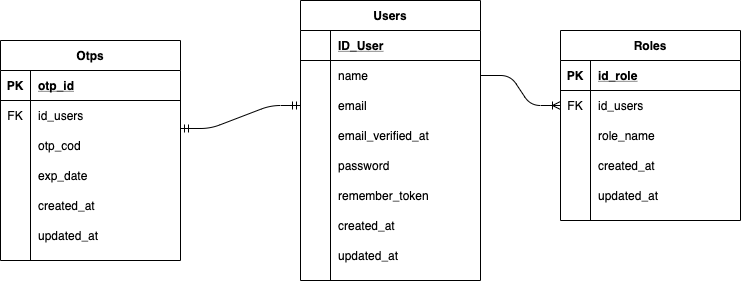

The diagram above was exported from draw.io. Its source (the exported page's mxGraphModel, read from the mxfile embedded in the PNG):
<mxGraphModel dx="1666" dy="769" grid="1" gridSize="10" guides="1" tooltips="1" connect="1" arrows="1" fold="1" page="1" pageScale="1" pageWidth="850" pageHeight="1100" math="0" shadow="0">
  <root>
    <mxCell id="0" />
    <mxCell id="1" parent="0" />
    <mxCell id="2" value="" style="edgeStyle=entityRelationEdgeStyle;fontSize=12;html=1;endArrow=ERmandOne;startArrow=ERmandOne;exitX=1;exitY=-0.067;exitDx=0;exitDy=0;exitPerimeter=0;entryX=0;entryY=0.5;entryDx=0;entryDy=0;" edge="1" source="53" target="11" parent="1">
      <mxGeometry width="100" height="100" relative="1" as="geometry">
        <mxPoint x="560" y="620" as="sourcePoint" />
        <mxPoint x="660" y="520" as="targetPoint" />
      </mxGeometry>
    </mxCell>
    <mxCell id="3" value="" style="edgeStyle=entityRelationEdgeStyle;fontSize=12;html=1;endArrow=ERoneToMany;entryX=0;entryY=0.5;entryDx=0;entryDy=0;exitX=1;exitY=0.5;exitDx=0;exitDy=0;" edge="1" source="8" target="33" parent="1">
      <mxGeometry width="100" height="100" relative="1" as="geometry">
        <mxPoint x="900" y="250" as="sourcePoint" />
        <mxPoint x="820" y="570" as="targetPoint" />
      </mxGeometry>
    </mxCell>
    <mxCell id="4" value="Users" style="shape=table;startSize=30;container=1;collapsible=1;childLayout=tableLayout;fixedRows=1;rowLines=0;fontStyle=1;align=center;resizeLast=1;" vertex="1" parent="1">
      <mxGeometry x="670" y="590" width="180" height="280" as="geometry" />
    </mxCell>
    <mxCell id="5" value="" style="shape=partialRectangle;collapsible=0;dropTarget=0;pointerEvents=0;fillColor=none;top=0;left=0;bottom=1;right=0;points=[[0,0.5],[1,0.5]];portConstraint=eastwest;" vertex="1" parent="4">
      <mxGeometry y="30" width="180" height="30" as="geometry" />
    </mxCell>
    <mxCell id="6" value="" style="shape=partialRectangle;connectable=0;fillColor=none;top=0;left=0;bottom=0;right=0;fontStyle=1;overflow=hidden;" vertex="1" parent="5">
      <mxGeometry width="30" height="30" as="geometry" />
    </mxCell>
    <mxCell id="7" value="ID_User" style="shape=partialRectangle;connectable=0;fillColor=none;top=0;left=0;bottom=0;right=0;align=left;spacingLeft=6;fontStyle=5;overflow=hidden;" vertex="1" parent="5">
      <mxGeometry x="30" width="150" height="30" as="geometry" />
    </mxCell>
    <mxCell id="8" value="" style="shape=partialRectangle;collapsible=0;dropTarget=0;pointerEvents=0;fillColor=none;top=0;left=0;bottom=0;right=0;points=[[0,0.5],[1,0.5]];portConstraint=eastwest;" vertex="1" parent="4">
      <mxGeometry y="60" width="180" height="30" as="geometry" />
    </mxCell>
    <mxCell id="9" value="" style="shape=partialRectangle;connectable=0;fillColor=none;top=0;left=0;bottom=0;right=0;editable=1;overflow=hidden;" vertex="1" parent="8">
      <mxGeometry width="30" height="30" as="geometry" />
    </mxCell>
    <mxCell id="10" value="name" style="shape=partialRectangle;connectable=0;fillColor=none;top=0;left=0;bottom=0;right=0;align=left;spacingLeft=6;overflow=hidden;" vertex="1" parent="8">
      <mxGeometry x="30" width="150" height="30" as="geometry" />
    </mxCell>
    <mxCell id="11" value="" style="shape=partialRectangle;collapsible=0;dropTarget=0;pointerEvents=0;fillColor=none;top=0;left=0;bottom=0;right=0;points=[[0,0.5],[1,0.5]];portConstraint=eastwest;" vertex="1" parent="4">
      <mxGeometry y="90" width="180" height="30" as="geometry" />
    </mxCell>
    <mxCell id="12" value="" style="shape=partialRectangle;connectable=0;fillColor=none;top=0;left=0;bottom=0;right=0;editable=1;overflow=hidden;" vertex="1" parent="11">
      <mxGeometry width="30" height="30" as="geometry" />
    </mxCell>
    <mxCell id="13" value="email" style="shape=partialRectangle;connectable=0;fillColor=none;top=0;left=0;bottom=0;right=0;align=left;spacingLeft=6;overflow=hidden;" vertex="1" parent="11">
      <mxGeometry x="30" width="150" height="30" as="geometry" />
    </mxCell>
    <mxCell id="14" value="" style="shape=partialRectangle;collapsible=0;dropTarget=0;pointerEvents=0;fillColor=none;top=0;left=0;bottom=0;right=0;points=[[0,0.5],[1,0.5]];portConstraint=eastwest;" vertex="1" parent="4">
      <mxGeometry y="120" width="180" height="30" as="geometry" />
    </mxCell>
    <mxCell id="15" value="" style="shape=partialRectangle;connectable=0;fillColor=none;top=0;left=0;bottom=0;right=0;editable=1;overflow=hidden;" vertex="1" parent="14">
      <mxGeometry width="30" height="30" as="geometry" />
    </mxCell>
    <mxCell id="16" value="email_verified_at" style="shape=partialRectangle;connectable=0;fillColor=none;top=0;left=0;bottom=0;right=0;align=left;spacingLeft=6;overflow=hidden;" vertex="1" parent="14">
      <mxGeometry x="30" width="150" height="30" as="geometry" />
    </mxCell>
    <mxCell id="17" value="" style="shape=partialRectangle;collapsible=0;dropTarget=0;pointerEvents=0;fillColor=none;top=0;left=0;bottom=0;right=0;points=[[0,0.5],[1,0.5]];portConstraint=eastwest;" vertex="1" parent="4">
      <mxGeometry y="150" width="180" height="30" as="geometry" />
    </mxCell>
    <mxCell id="18" value="" style="shape=partialRectangle;connectable=0;fillColor=none;top=0;left=0;bottom=0;right=0;editable=1;overflow=hidden;" vertex="1" parent="17">
      <mxGeometry width="30" height="30" as="geometry" />
    </mxCell>
    <mxCell id="19" value="password" style="shape=partialRectangle;connectable=0;fillColor=none;top=0;left=0;bottom=0;right=0;align=left;spacingLeft=6;overflow=hidden;" vertex="1" parent="17">
      <mxGeometry x="30" width="150" height="30" as="geometry" />
    </mxCell>
    <mxCell id="20" value="" style="shape=partialRectangle;collapsible=0;dropTarget=0;pointerEvents=0;fillColor=none;top=0;left=0;bottom=0;right=0;points=[[0,0.5],[1,0.5]];portConstraint=eastwest;" vertex="1" parent="4">
      <mxGeometry y="180" width="180" height="30" as="geometry" />
    </mxCell>
    <mxCell id="21" value="" style="shape=partialRectangle;connectable=0;fillColor=none;top=0;left=0;bottom=0;right=0;editable=1;overflow=hidden;" vertex="1" parent="20">
      <mxGeometry width="30" height="30" as="geometry" />
    </mxCell>
    <mxCell id="22" value="remember_token" style="shape=partialRectangle;connectable=0;fillColor=none;top=0;left=0;bottom=0;right=0;align=left;spacingLeft=6;overflow=hidden;" vertex="1" parent="20">
      <mxGeometry x="30" width="150" height="30" as="geometry" />
    </mxCell>
    <mxCell id="23" value="" style="shape=partialRectangle;collapsible=0;dropTarget=0;pointerEvents=0;fillColor=none;top=0;left=0;bottom=0;right=0;points=[[0,0.5],[1,0.5]];portConstraint=eastwest;" vertex="1" parent="4">
      <mxGeometry y="210" width="180" height="30" as="geometry" />
    </mxCell>
    <mxCell id="24" value="" style="shape=partialRectangle;connectable=0;fillColor=none;top=0;left=0;bottom=0;right=0;editable=1;overflow=hidden;" vertex="1" parent="23">
      <mxGeometry width="30" height="30" as="geometry" />
    </mxCell>
    <mxCell id="25" value="created_at" style="shape=partialRectangle;connectable=0;fillColor=none;top=0;left=0;bottom=0;right=0;align=left;spacingLeft=6;overflow=hidden;" vertex="1" parent="23">
      <mxGeometry x="30" width="150" height="30" as="geometry" />
    </mxCell>
    <mxCell id="26" value="" style="shape=partialRectangle;collapsible=0;dropTarget=0;pointerEvents=0;fillColor=none;top=0;left=0;bottom=0;right=0;points=[[0,0.5],[1,0.5]];portConstraint=eastwest;" vertex="1" parent="4">
      <mxGeometry y="240" width="180" height="30" as="geometry" />
    </mxCell>
    <mxCell id="27" value="" style="shape=partialRectangle;connectable=0;fillColor=none;top=0;left=0;bottom=0;right=0;editable=1;overflow=hidden;" vertex="1" parent="26">
      <mxGeometry width="30" height="30" as="geometry" />
    </mxCell>
    <mxCell id="28" value="updated_at" style="shape=partialRectangle;connectable=0;fillColor=none;top=0;left=0;bottom=0;right=0;align=left;spacingLeft=6;overflow=hidden;" vertex="1" parent="26">
      <mxGeometry x="30" width="150" height="30" as="geometry" />
    </mxCell>
    <mxCell id="29" value="Roles" style="shape=table;startSize=30;container=1;collapsible=1;childLayout=tableLayout;fixedRows=1;rowLines=0;fontStyle=1;align=center;resizeLast=1;" vertex="1" parent="1">
      <mxGeometry x="930" y="620" width="180" height="190" as="geometry" />
    </mxCell>
    <mxCell id="30" value="" style="shape=partialRectangle;collapsible=0;dropTarget=0;pointerEvents=0;fillColor=none;top=0;left=0;bottom=1;right=0;points=[[0,0.5],[1,0.5]];portConstraint=eastwest;" vertex="1" parent="29">
      <mxGeometry y="30" width="180" height="30" as="geometry" />
    </mxCell>
    <mxCell id="31" value="PK" style="shape=partialRectangle;connectable=0;fillColor=none;top=0;left=0;bottom=0;right=0;fontStyle=1;overflow=hidden;" vertex="1" parent="30">
      <mxGeometry width="30" height="30" as="geometry" />
    </mxCell>
    <mxCell id="32" value="id_role" style="shape=partialRectangle;connectable=0;fillColor=none;top=0;left=0;bottom=0;right=0;align=left;spacingLeft=6;fontStyle=5;overflow=hidden;" vertex="1" parent="30">
      <mxGeometry x="30" width="150" height="30" as="geometry" />
    </mxCell>
    <mxCell id="33" value="" style="shape=partialRectangle;collapsible=0;dropTarget=0;pointerEvents=0;fillColor=none;top=0;left=0;bottom=0;right=0;points=[[0,0.5],[1,0.5]];portConstraint=eastwest;" vertex="1" parent="29">
      <mxGeometry y="60" width="180" height="30" as="geometry" />
    </mxCell>
    <mxCell id="34" value="FK" style="shape=partialRectangle;connectable=0;fillColor=none;top=0;left=0;bottom=0;right=0;fontStyle=0;overflow=hidden;" vertex="1" parent="33">
      <mxGeometry width="30" height="30" as="geometry" />
    </mxCell>
    <mxCell id="35" value="id_users" style="shape=partialRectangle;connectable=0;fillColor=none;top=0;left=0;bottom=0;right=0;align=left;spacingLeft=6;fontStyle=0;overflow=hidden;" vertex="1" parent="33">
      <mxGeometry x="30" width="150" height="30" as="geometry" />
    </mxCell>
    <mxCell id="36" value="" style="shape=partialRectangle;collapsible=0;dropTarget=0;pointerEvents=0;fillColor=none;top=0;left=0;bottom=0;right=0;points=[[0,0.5],[1,0.5]];portConstraint=eastwest;" vertex="1" parent="29">
      <mxGeometry y="90" width="180" height="30" as="geometry" />
    </mxCell>
    <mxCell id="37" value="" style="shape=partialRectangle;connectable=0;fillColor=none;top=0;left=0;bottom=0;right=0;editable=1;overflow=hidden;" vertex="1" parent="36">
      <mxGeometry width="30" height="30" as="geometry" />
    </mxCell>
    <mxCell id="38" value="role_name" style="shape=partialRectangle;connectable=0;fillColor=none;top=0;left=0;bottom=0;right=0;align=left;spacingLeft=6;overflow=hidden;" vertex="1" parent="36">
      <mxGeometry x="30" width="150" height="30" as="geometry" />
    </mxCell>
    <mxCell id="39" value="" style="shape=partialRectangle;collapsible=0;dropTarget=0;pointerEvents=0;fillColor=none;top=0;left=0;bottom=0;right=0;points=[[0,0.5],[1,0.5]];portConstraint=eastwest;" vertex="1" parent="29">
      <mxGeometry y="120" width="180" height="30" as="geometry" />
    </mxCell>
    <mxCell id="40" value="" style="shape=partialRectangle;connectable=0;fillColor=none;top=0;left=0;bottom=0;right=0;editable=1;overflow=hidden;" vertex="1" parent="39">
      <mxGeometry width="30" height="30" as="geometry" />
    </mxCell>
    <mxCell id="41" value="created_at" style="shape=partialRectangle;connectable=0;fillColor=none;top=0;left=0;bottom=0;right=0;align=left;spacingLeft=6;overflow=hidden;" vertex="1" parent="39">
      <mxGeometry x="30" width="150" height="30" as="geometry" />
    </mxCell>
    <mxCell id="42" value="" style="shape=partialRectangle;collapsible=0;dropTarget=0;pointerEvents=0;fillColor=none;top=0;left=0;bottom=0;right=0;points=[[0,0.5],[1,0.5]];portConstraint=eastwest;" vertex="1" parent="29">
      <mxGeometry y="150" width="180" height="30" as="geometry" />
    </mxCell>
    <mxCell id="43" value="" style="shape=partialRectangle;connectable=0;fillColor=none;top=0;left=0;bottom=0;right=0;editable=1;overflow=hidden;" vertex="1" parent="42">
      <mxGeometry width="30" height="30" as="geometry" />
    </mxCell>
    <mxCell id="44" value="updated_at" style="shape=partialRectangle;connectable=0;fillColor=none;top=0;left=0;bottom=0;right=0;align=left;spacingLeft=6;overflow=hidden;" vertex="1" parent="42">
      <mxGeometry x="30" width="150" height="30" as="geometry" />
    </mxCell>
    <mxCell id="45" value="" style="group" vertex="1" connectable="0" parent="1">
      <mxGeometry x="370" y="630" width="180" height="220" as="geometry" />
    </mxCell>
    <mxCell id="46" value="Otps" style="shape=table;startSize=30;container=1;collapsible=1;childLayout=tableLayout;fixedRows=1;rowLines=0;fontStyle=1;align=center;resizeLast=1;" vertex="1" parent="45">
      <mxGeometry width="180" height="220" as="geometry" />
    </mxCell>
    <mxCell id="47" value="" style="shape=partialRectangle;collapsible=0;dropTarget=0;pointerEvents=0;fillColor=none;top=0;left=0;bottom=1;right=0;points=[[0,0.5],[1,0.5]];portConstraint=eastwest;" vertex="1" parent="46">
      <mxGeometry y="30" width="180" height="30" as="geometry" />
    </mxCell>
    <mxCell id="48" value="" style="shape=partialRectangle;connectable=0;fillColor=none;top=0;left=0;bottom=0;right=0;fontStyle=1;overflow=hidden;" vertex="1" parent="47">
      <mxGeometry width="30" height="30" as="geometry" />
    </mxCell>
    <mxCell id="49" value="otp_id" style="shape=partialRectangle;connectable=0;fillColor=none;top=0;left=0;bottom=0;right=0;align=left;spacingLeft=6;fontStyle=5;overflow=hidden;" vertex="1" parent="47">
      <mxGeometry x="30" width="150" height="30" as="geometry" />
    </mxCell>
    <mxCell id="50" value="" style="shape=partialRectangle;collapsible=0;dropTarget=0;pointerEvents=0;fillColor=none;top=0;left=0;bottom=0;right=0;points=[[0,0.5],[1,0.5]];portConstraint=eastwest;" vertex="1" parent="46">
      <mxGeometry y="60" width="180" height="30" as="geometry" />
    </mxCell>
    <mxCell id="51" value="FK" style="shape=partialRectangle;connectable=0;fillColor=none;top=0;left=0;bottom=0;right=0;fontStyle=0;overflow=hidden;" vertex="1" parent="50">
      <mxGeometry width="30" height="30" as="geometry" />
    </mxCell>
    <mxCell id="52" value="id_users" style="shape=partialRectangle;connectable=0;fillColor=none;top=0;left=0;bottom=0;right=0;align=left;spacingLeft=6;fontStyle=0;overflow=hidden;" vertex="1" parent="50">
      <mxGeometry x="30" width="150" height="30" as="geometry" />
    </mxCell>
    <mxCell id="53" value="" style="shape=partialRectangle;collapsible=0;dropTarget=0;pointerEvents=0;fillColor=none;top=0;left=0;bottom=0;right=0;points=[[0,0.5],[1,0.5]];portConstraint=eastwest;" vertex="1" parent="46">
      <mxGeometry y="90" width="180" height="30" as="geometry" />
    </mxCell>
    <mxCell id="54" value="" style="shape=partialRectangle;connectable=0;fillColor=none;top=0;left=0;bottom=0;right=0;editable=1;overflow=hidden;" vertex="1" parent="53">
      <mxGeometry width="30" height="30" as="geometry" />
    </mxCell>
    <mxCell id="55" value="otp_cod" style="shape=partialRectangle;connectable=0;fillColor=none;top=0;left=0;bottom=0;right=0;align=left;spacingLeft=6;overflow=hidden;" vertex="1" parent="53">
      <mxGeometry x="30" width="150" height="30" as="geometry" />
    </mxCell>
    <mxCell id="56" value="" style="shape=partialRectangle;collapsible=0;dropTarget=0;pointerEvents=0;fillColor=none;top=0;left=0;bottom=0;right=0;points=[[0,0.5],[1,0.5]];portConstraint=eastwest;" vertex="1" parent="46">
      <mxGeometry y="120" width="180" height="30" as="geometry" />
    </mxCell>
    <mxCell id="57" value="" style="shape=partialRectangle;connectable=0;fillColor=none;top=0;left=0;bottom=0;right=0;editable=1;overflow=hidden;" vertex="1" parent="56">
      <mxGeometry width="30" height="30" as="geometry" />
    </mxCell>
    <mxCell id="58" value="exp_date" style="shape=partialRectangle;connectable=0;fillColor=none;top=0;left=0;bottom=0;right=0;align=left;spacingLeft=6;overflow=hidden;" vertex="1" parent="56">
      <mxGeometry x="30" width="150" height="30" as="geometry" />
    </mxCell>
    <mxCell id="59" value="" style="shape=partialRectangle;collapsible=0;dropTarget=0;pointerEvents=0;fillColor=none;top=0;left=0;bottom=0;right=0;points=[[0,0.5],[1,0.5]];portConstraint=eastwest;" vertex="1" parent="46">
      <mxGeometry y="150" width="180" height="30" as="geometry" />
    </mxCell>
    <mxCell id="60" value="" style="shape=partialRectangle;connectable=0;fillColor=none;top=0;left=0;bottom=0;right=0;editable=1;overflow=hidden;" vertex="1" parent="59">
      <mxGeometry width="30" height="30" as="geometry" />
    </mxCell>
    <mxCell id="61" value="created_at" style="shape=partialRectangle;connectable=0;fillColor=none;top=0;left=0;bottom=0;right=0;align=left;spacingLeft=6;overflow=hidden;" vertex="1" parent="59">
      <mxGeometry x="30" width="150" height="30" as="geometry" />
    </mxCell>
    <mxCell id="62" value="" style="shape=partialRectangle;collapsible=0;dropTarget=0;pointerEvents=0;fillColor=none;top=0;left=0;bottom=0;right=0;points=[[0,0.5],[1,0.5]];portConstraint=eastwest;" vertex="1" parent="46">
      <mxGeometry y="180" width="180" height="30" as="geometry" />
    </mxCell>
    <mxCell id="63" value="" style="shape=partialRectangle;connectable=0;fillColor=none;top=0;left=0;bottom=0;right=0;editable=1;overflow=hidden;" vertex="1" parent="62">
      <mxGeometry width="30" height="30" as="geometry" />
    </mxCell>
    <mxCell id="64" value="updated_at" style="shape=partialRectangle;connectable=0;fillColor=none;top=0;left=0;bottom=0;right=0;align=left;spacingLeft=6;overflow=hidden;" vertex="1" parent="62">
      <mxGeometry x="30" width="150" height="30" as="geometry" />
    </mxCell>
    <mxCell id="65" value="PK" style="shape=partialRectangle;connectable=0;fillColor=none;top=0;left=0;bottom=0;right=0;fontStyle=1;overflow=hidden;" vertex="1" parent="45">
      <mxGeometry y="30" width="30" height="30" as="geometry" />
    </mxCell>
  </root>
</mxGraphModel>